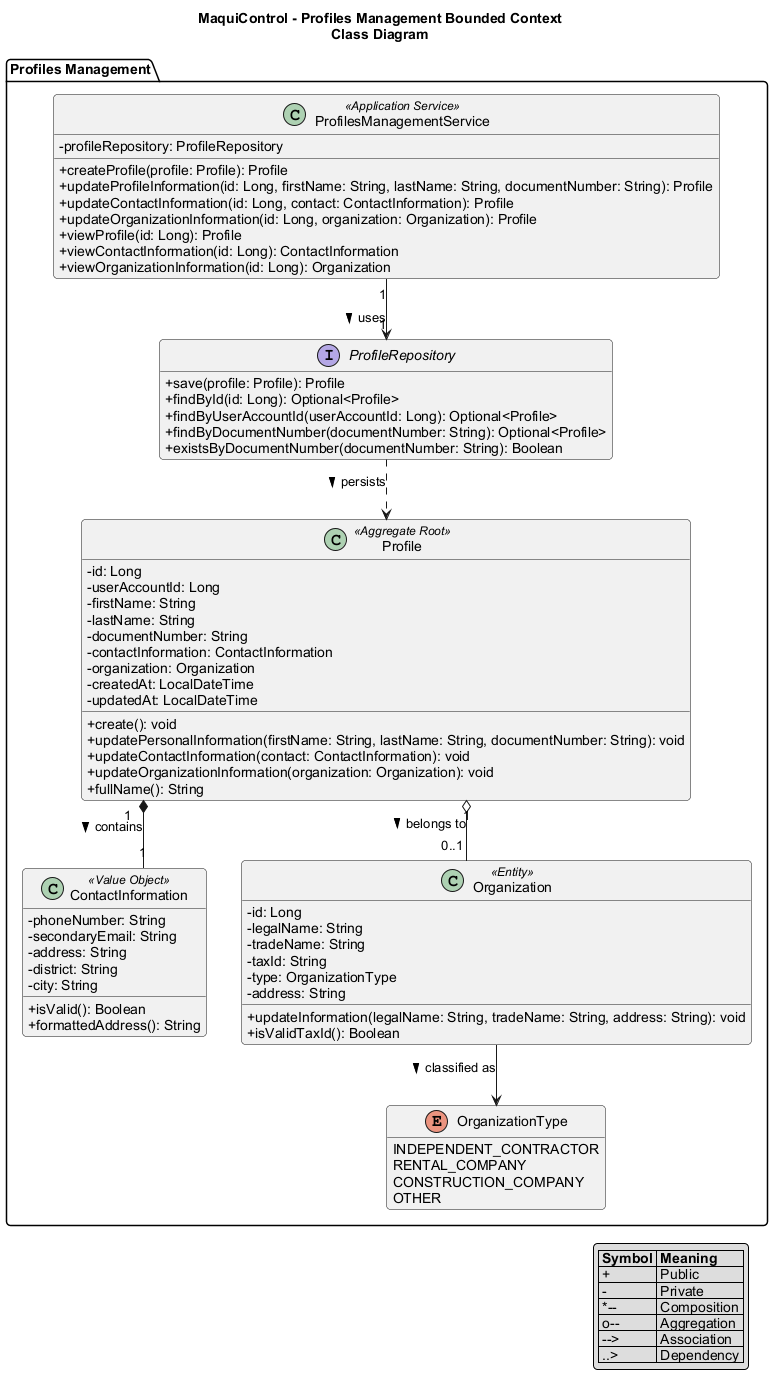

The diagram above was rendered by PlantUML. Its source (embedded in the PNG):
@startuml
title MaquiControl - Profiles Management Bounded Context\nClass Diagram

skinparam classAttributeIconSize 0
skinparam shadowing false
skinparam roundcorner 8
skinparam defaultFontName Arial
skinparam linetype ortho
hide empty members

package "Profiles Management" {

  class Profile <<Aggregate Root>> {
    - id: Long
    - userAccountId: Long
    - firstName: String
    - lastName: String
    - documentNumber: String
    - contactInformation: ContactInformation
    - organization: Organization
    - createdAt: LocalDateTime
    - updatedAt: LocalDateTime
    + create(): void
    + updatePersonalInformation(firstName: String, lastName: String, documentNumber: String): void
    + updateContactInformation(contact: ContactInformation): void
    + updateOrganizationInformation(organization: Organization): void
    + fullName(): String
  }

  class ContactInformation <<Value Object>> {
    - phoneNumber: String
    - secondaryEmail: String
    - address: String
    - district: String
    - city: String
    + isValid(): Boolean
    + formattedAddress(): String
  }

  class Organization <<Entity>> {
    - id: Long
    - legalName: String
    - tradeName: String
    - taxId: String
    - type: OrganizationType
    - address: String
    + updateInformation(legalName: String, tradeName: String, address: String): void
    + isValidTaxId(): Boolean
  }

  enum OrganizationType {
    INDEPENDENT_CONTRACTOR
    RENTAL_COMPANY
    CONSTRUCTION_COMPANY
    OTHER
  }

  interface ProfileRepository {
    + save(profile: Profile): Profile
    + findById(id: Long): Optional<Profile>
    + findByUserAccountId(userAccountId: Long): Optional<Profile>
    + findByDocumentNumber(documentNumber: String): Optional<Profile>
    + existsByDocumentNumber(documentNumber: String): Boolean
  }

  class ProfilesManagementService <<Application Service>> {
    - profileRepository: ProfileRepository
    + createProfile(profile: Profile): Profile
    + updateProfileInformation(id: Long, firstName: String, lastName: String, documentNumber: String): Profile
    + updateContactInformation(id: Long, contact: ContactInformation): Profile
    + updateOrganizationInformation(id: Long, organization: Organization): Profile
    + viewProfile(id: Long): Profile
    + viewContactInformation(id: Long): ContactInformation
    + viewOrganizationInformation(id: Long): Organization
  }
}

Profile "1" *-- "1" ContactInformation : contains >
Profile "1" o-- "0..1" Organization : belongs to >
Organization --> OrganizationType : classified as >
ProfilesManagementService "1" --> "1" ProfileRepository : uses >
ProfileRepository ..> Profile : persists >

legend right
  |= Symbol |= Meaning |
  | + | Public |
  | - | Private |
  | *-- | Composition |
  | o-- | Aggregation |
  | --> | Association |
  | ..> | Dependency |
endlegend

@enduml